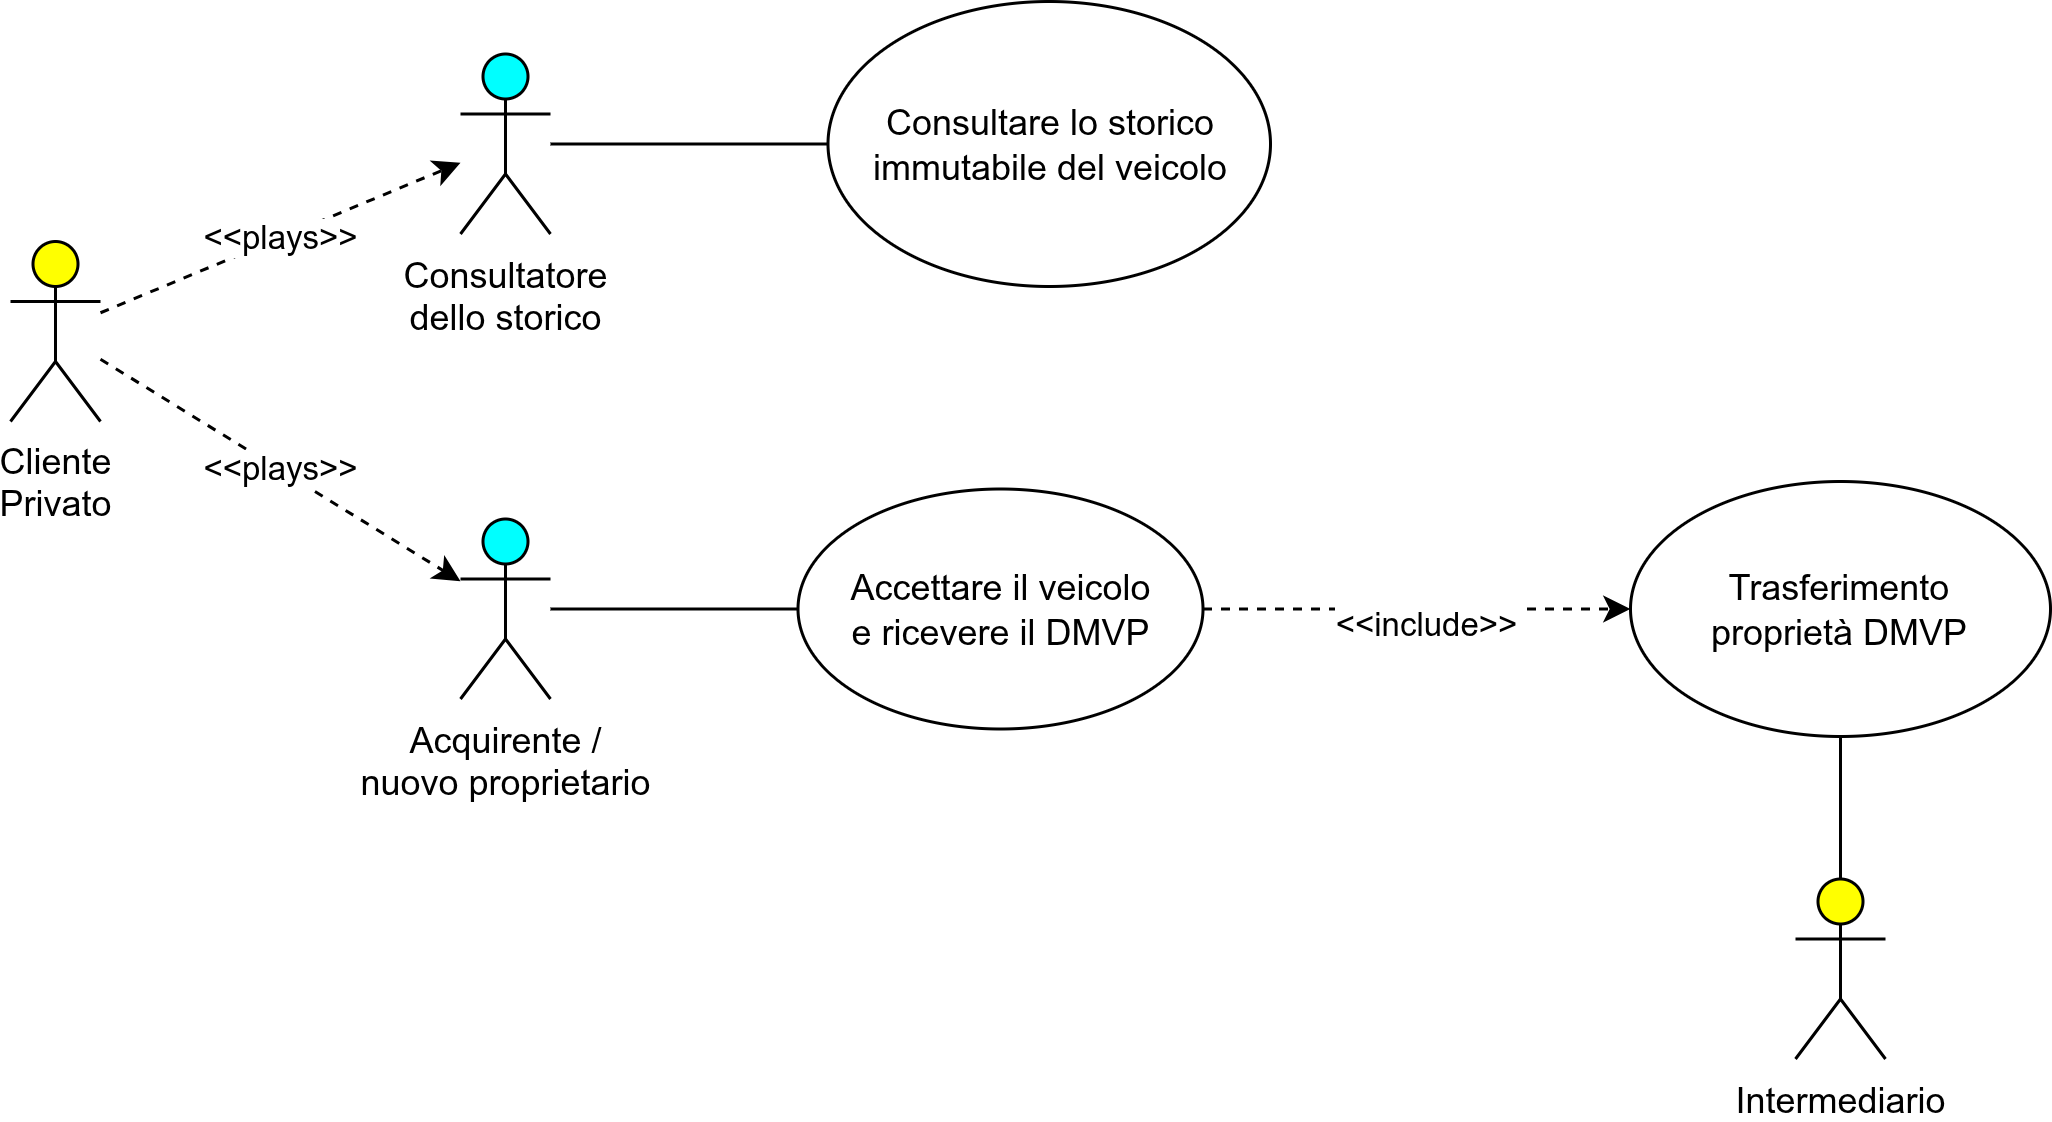

The diagram above was exported from draw.io. Its source (the exported page's mxGraphModel, read from the mxfile embedded in the PNG):
<mxGraphModel dx="1638" dy="831" grid="1" gridSize="10" guides="1" tooltips="1" connect="1" arrows="1" fold="1" page="1" pageScale="1" pageWidth="850" pageHeight="1100" math="0" shadow="0">
  <root>
    <mxCell id="0" />
    <mxCell id="1" parent="0" />
    <mxCell id="BSjwmSwczsPzgz1B_oeR-1" parent="1" style="shape=umlActor;html=1;verticalLabelPosition=bottom;verticalAlign=top;align=center;rounded=1;fillStyle=auto;strokeColor=#000000;fillColor=#00FFFF;" value="Consultatore&lt;br&gt;dello storico" vertex="1">
      <mxGeometry height="60" width="30" x="230" y="97.5" as="geometry" />
    </mxCell>
    <mxCell id="BSjwmSwczsPzgz1B_oeR-2" parent="1" style="ellipse;whiteSpace=wrap;html=1;" value="Consultare lo storico&lt;br&gt;immutabile del veicolo" vertex="1">
      <mxGeometry height="95" width="147.5" x="352.5" y="80" as="geometry" />
    </mxCell>
    <mxCell id="BSjwmSwczsPzgz1B_oeR-3" edge="1" parent="1" source="BSjwmSwczsPzgz1B_oeR-2" style="endArrow=none;html=1;rounded=0;align=center;strokeColor=default;endFill=0;" target="BSjwmSwczsPzgz1B_oeR-1" value="">
      <mxGeometry height="50" relative="1" width="50" x="0.0411" y="-5" as="geometry">
        <mxPoint as="offset" />
        <mxPoint x="323" y="292.5" as="sourcePoint" />
        <mxPoint x="243" y="262.5" as="targetPoint" />
      </mxGeometry>
    </mxCell>
    <mxCell id="BSjwmSwczsPzgz1B_oeR-6" parent="1" style="ellipse;whiteSpace=wrap;html=1;" value="Accettare il veicolo&lt;br&gt;e ricevere il DMVP" vertex="1">
      <mxGeometry height="80" width="135" x="342.5" y="242.5" as="geometry" />
    </mxCell>
    <mxCell id="BSjwmSwczsPzgz1B_oeR-7" edge="1" parent="1" source="BSjwmSwczsPzgz1B_oeR-14" style="endArrow=none;html=1;rounded=0;align=center;endFill=0;" target="BSjwmSwczsPzgz1B_oeR-6" value="&lt;div&gt;&lt;br&gt;&lt;/div&gt;">
      <mxGeometry height="50" relative="1" width="50" x="0.0411" y="-5" as="geometry">
        <mxPoint as="offset" />
        <mxPoint x="683" y="62.5" as="sourcePoint" />
        <mxPoint x="603" y="32.5" as="targetPoint" />
      </mxGeometry>
    </mxCell>
    <mxCell id="BSjwmSwczsPzgz1B_oeR-8" parent="1" style="shape=umlActor;html=1;verticalLabelPosition=bottom;verticalAlign=top;align=center;rounded=1;fillColor=#FFFF00;" value="Cliente&lt;br&gt;Privato" vertex="1">
      <mxGeometry height="60" width="30" x="80" y="160" as="geometry" />
    </mxCell>
    <mxCell id="BSjwmSwczsPzgz1B_oeR-9" edge="1" parent="1" source="BSjwmSwczsPzgz1B_oeR-8" style="endArrow=classic;html=1;rounded=0;dashed=1;align=center;" target="BSjwmSwczsPzgz1B_oeR-1" value="&amp;lt;&amp;lt;plays&amp;gt;&amp;gt;">
      <mxGeometry height="50" relative="1" width="50" as="geometry">
        <mxPoint x="310" y="200" as="sourcePoint" />
        <mxPoint x="170" y="282" as="targetPoint" />
      </mxGeometry>
    </mxCell>
    <mxCell id="BSjwmSwczsPzgz1B_oeR-10" edge="1" parent="1" source="BSjwmSwczsPzgz1B_oeR-6" style="endArrow=classic;html=1;rounded=0;dashed=1;align=center;" target="BSjwmSwczsPzgz1B_oeR-11" value="&amp;lt;&amp;lt;include&amp;gt;&amp;gt;">
      <mxGeometry height="50" relative="1" width="50" x="0.0411" y="-5" as="geometry">
        <mxPoint as="offset" />
        <mxPoint x="570" y="-7.5" as="sourcePoint" />
        <mxPoint x="570" y="92.5" as="targetPoint" />
      </mxGeometry>
    </mxCell>
    <mxCell id="BSjwmSwczsPzgz1B_oeR-11" parent="1" style="ellipse;whiteSpace=wrap;html=1;" value="Trasferimento&lt;br&gt;proprietà DMVP" vertex="1">
      <mxGeometry height="85" width="140" x="620" y="240" as="geometry" />
    </mxCell>
    <mxCell id="BSjwmSwczsPzgz1B_oeR-12" parent="1" style="shape=umlActor;html=1;verticalLabelPosition=bottom;verticalAlign=top;align=center;rounded=1;fillColor=#FFFF00;" value="Intermediario" vertex="1">
      <mxGeometry height="60" width="30" x="675" y="372.5" as="geometry" />
    </mxCell>
    <mxCell id="BSjwmSwczsPzgz1B_oeR-13" edge="1" parent="1" source="BSjwmSwczsPzgz1B_oeR-12" style="endArrow=none;html=1;rounded=0;align=center;endFill=0;" target="BSjwmSwczsPzgz1B_oeR-11" value="&lt;div&gt;&lt;br&gt;&lt;/div&gt;">
      <mxGeometry height="50" relative="1" width="50" x="0.0411" y="-5" as="geometry">
        <mxPoint as="offset" />
        <mxPoint x="650" y="73.5" as="sourcePoint" />
        <mxPoint x="771" y="52.5" as="targetPoint" />
      </mxGeometry>
    </mxCell>
    <mxCell id="BSjwmSwczsPzgz1B_oeR-14" parent="1" style="shape=umlActor;html=1;verticalLabelPosition=bottom;verticalAlign=top;align=center;rounded=1;fillStyle=auto;strokeColor=#000000;fillColor=#00FFFF;" value="Acquirente /&lt;br&gt;nuovo proprietario" vertex="1">
      <mxGeometry height="60" width="30" x="230" y="252.5" as="geometry" />
    </mxCell>
    <mxCell id="BSjwmSwczsPzgz1B_oeR-15" edge="1" parent="1" source="BSjwmSwczsPzgz1B_oeR-8" style="endArrow=classic;html=1;rounded=0;dashed=1;align=center;" target="BSjwmSwczsPzgz1B_oeR-14" value="&amp;lt;&amp;lt;plays&amp;gt;&amp;gt;">
      <mxGeometry height="50" relative="1" width="50" as="geometry">
        <mxPoint x="380" y="311" as="sourcePoint" />
        <mxPoint x="490" y="220" as="targetPoint" />
      </mxGeometry>
    </mxCell>
  </root>
</mxGraphModel>